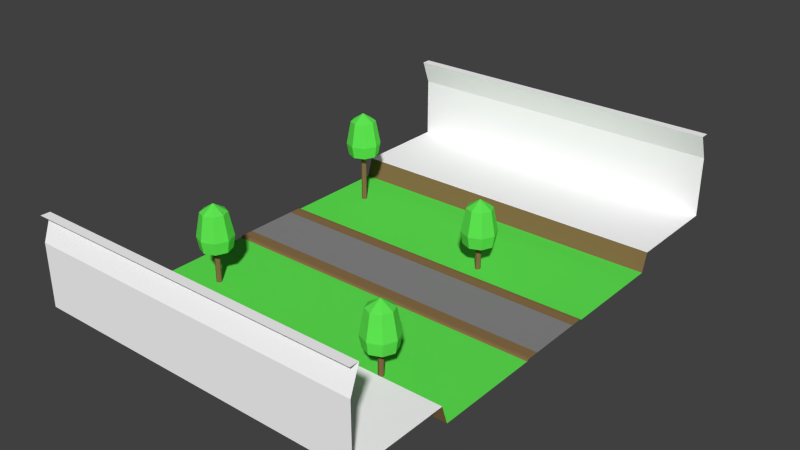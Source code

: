 # Source: straight.blend  (saved by Blender 2.79.0; exported with 4.5.12 LTS)
import bpy
from mathutils import Matrix  # noqa: F401  (used for matrix-valued properties, if any)

bpy.ops.wm.read_factory_settings(use_empty=True)
scene = bpy.context.scene
scene.name = 'Scene'

# ---- collections
col_collection_1 = bpy.data.collections.new('Collection 1'); scene.collection.children.link(col_collection_1)

# ---- materials (node trees are filled in below, after node groups)
mat_grey___eeeeee = bpy.data.materials.new('grey [#eeeeee]')
mat_grey___eeeeee.alpha_threshold = 0.0
mat_grey___eeeeee.use_transparent_shadow = False
mat_grey___eeeeee.diffuse_color = (1.0, 1.0, 1.0, 1.0)
mat_grey___eeeeee.roughness = 0.5
mat_asphalt___333333 = bpy.data.materials.new('asphalt [#333333]')
mat_asphalt___333333.alpha_threshold = 0.0
mat_asphalt___333333.use_transparent_shadow = False
mat_asphalt___333333.diffuse_color = (0.2462, 0.2462, 0.2462, 1.0)
mat_asphalt___333333.roughness = 0.5
mat_asphalt___333333.specular_intensity = 0.0
mat_brown___557755 = bpy.data.materials.new('brown [#557755]')
mat_brown___557755.alpha_threshold = 0.0
mat_brown___557755.use_transparent_shadow = False
mat_brown___557755.diffuse_color = (0.2529, 0.1569, 0.06666, 1.0)
mat_brown___557755.roughness = 0.5
mat_brown___557755.specular_intensity = 0.0
mat_green___33ee33 = bpy.data.materials.new('green [#33ee33]')
mat_green___33ee33.alpha_threshold = 0.0
mat_green___33ee33.use_transparent_shadow = False
mat_green___33ee33.diffuse_color = (0.1169, 0.8, 0.08475, 1.0)
mat_green___33ee33.roughness = 0.5

# ---- material node trees

# ---- world
world_world = bpy.data.worlds.new('World'); scene.world = world_world
world_world.color = (0.05088, 0.05088, 0.05088)
world_world.use_sun_shadow = False
world_world.sun_shadow_jitter_overblur = 0.0
world_world.cycles.sampling_method = 'NONE'
world_world.cycles.sample_map_resolution = 256

# ---- meshes
me_plane = bpy.data.meshes.new('Plane')
me_plane.from_pydata([(0.0, -2.0, 0.0), (25.0, -2.0, 0.0), (0.0, 0.0, 0.0), (25.0, 0.0, 0.0), (0.0, 2.0, 0.0), (25.0, 2.0, 0.0), (0.0, -2.802, 0.0), (25.0, -2.802, 0.0), (0.0, 2.802, 0.0), (25.0, 2.802, 0.0), (0.0, -2.959, -0.02544), (25.0, -2.959, -0.02544), (0.0, 2.959, -0.02544), (25.0, 2.959, -0.02544), (0.0, -3.085, -0.1019), (25.0, -3.085, -0.1019), (0.0, 3.085, -0.1019), (25.0, 3.085, -0.1019), (3.569, -8.19, -0.1019), (3.569, -8.19, 3.382), (3.71, -8.249, -0.1019), (3.71, -8.249, 3.382), (3.769, -8.39, -0.1019), (3.769, -8.39, 3.382), (3.71, -8.531, -0.1019), (3.71, -8.531, 3.382), (3.569, -8.59, -0.1019), (3.569, -8.59, 3.382), (3.428, -8.531, -0.1019), (3.428, -8.531, 3.382), (3.369, -8.39, -0.1019), (3.369, -8.39, 3.382), (3.428, -8.249, -0.1019), (3.428, -8.249, 3.382), (0.0, -18.7, 1.303), (25.0, -18.7, 1.303), (0.0, 18.7, 1.303), (25.0, 18.7, 1.303), (0.0, -18.71, 5.86), (25.0, -18.71, 5.86), (0.0, 18.71, 5.86), (25.0, 18.71, 5.86), (0.0, -18.04, 7.702), (25.0, -18.04, 7.702), (0.0, 18.04, 7.702), (25.0, 18.04, 7.702), (0.0, -18.71, 7.702), (25.0, -18.71, 7.702), (0.0, 18.71, 7.702), (25.0, 18.71, 7.702), (2.622, -8.389, 5.163), (2.279, -8.389, 3.382), (2.451, -8.389, 2.47), (2.899, -7.719, 5.163), (2.657, -7.477, 3.382), (2.778, -7.598, 2.47), (3.569, -7.442, 5.163), (3.569, -7.099, 3.382), (3.569, -7.271, 2.47), (4.239, -7.719, 5.163), (4.481, -7.477, 3.382), (4.359, -7.598, 2.47), (4.516, -8.389, 5.163), (4.859, -8.389, 3.382), (4.687, -8.389, 2.47), (4.239, -9.058, 5.163), (4.481, -9.301, 3.382), (4.359, -9.179, 2.47), (3.569, -9.336, 5.163), (3.569, -9.678, 3.382), (3.569, -9.507, 2.47), (3.569, -8.389, 5.78), (2.899, -9.058, 5.163), (2.657, -9.301, 3.382), (2.778, -9.179, 2.47), (3.569, -8.389, 2.47), (19.33, -9.908, -0.1019), (19.39, -9.766, 2.813), (19.39, -9.766, -0.1019), (19.33, -9.625, 2.813), (19.33, -9.625, -0.1019), (19.19, -9.566, 2.813), (19.19, -9.566, -0.1019), (19.33, -9.908, 2.813), (19.19, -9.966, -0.1019), (19.19, -9.966, 2.813), (19.05, -9.908, -0.1019), (19.05, -9.908, 2.813), (18.99, -9.766, -0.1019), (18.99, -9.766, 2.813), (19.05, -9.625, -0.1019), (19.05, -9.625, 2.813), (18.25, -9.765, 4.593), (17.9, -9.765, 2.813), (18.08, -9.765, 1.901), (18.52, -9.095, 4.593), (18.28, -8.853, 2.813), (18.4, -8.974, 1.901), (19.19, -8.818, 4.593), (19.19, -8.475, 2.813), (19.19, -8.647, 1.901), (19.86, -9.095, 4.593), (20.11, -8.853, 2.813), (19.98, -8.974, 1.901), (20.14, -9.765, 4.593), (20.48, -9.765, 2.813), (20.31, -9.765, 1.901), (19.86, -10.43, 4.593), (20.11, -10.68, 2.813), (19.98, -10.56, 1.901), (19.19, -10.71, 4.593), (19.19, -11.05, 2.813), (19.19, -10.88, 1.901), (19.19, -9.765, 5.211), (18.52, -10.43, 4.593), (18.28, -10.68, 2.813), (18.4, -10.56, 1.901), (19.19, -9.765, 1.901), (16.1, 4.11, -0.1019), (16.16, 4.251, 2.813), (16.16, 4.251, -0.1019), (16.1, 4.393, 2.813), (16.1, 4.393, -0.1019), (15.96, 4.451, 2.813), (15.96, 4.451, -0.1019), (16.1, 4.11, 2.813), (15.96, 4.051, -0.1019), (15.96, 4.051, 2.813), (15.82, 4.11, -0.1019), (15.82, 4.11, 2.813), (15.76, 4.251, -0.1019), (15.76, 4.251, 2.813), (15.82, 4.393, -0.1019), (15.82, 4.393, 2.813), (15.02, 4.252, 4.593), (14.67, 4.252, 2.813), (14.85, 4.252, 1.901), (15.29, 4.922, 4.593), (15.05, 5.164, 2.813), (15.17, 5.043, 1.901), (15.96, 5.199, 4.593), (15.96, 5.542, 2.813), (15.96, 5.37, 1.901), (16.63, 4.922, 4.593), (16.88, 5.164, 2.813), (16.75, 5.043, 1.901), (16.91, 4.252, 4.593), (17.25, 4.252, 2.813), (17.08, 4.252, 1.901), (16.63, 3.583, 4.593), (16.88, 3.34, 2.813), (16.75, 3.462, 1.901), (15.96, 3.305, 4.593), (15.96, 2.963, 2.813), (15.96, 3.134, 1.901), (15.96, 4.252, 5.211), (15.29, 3.583, 4.593), (15.05, 3.34, 2.813), (15.17, 3.462, 1.901), (15.96, 4.252, 1.901), (2.672, 7.487, -0.1019), (2.731, 7.628, 4.588), (2.731, 7.628, -0.1019), (2.672, 7.769, 4.588), (2.672, 7.769, -0.1019), (2.531, 7.828, 4.588), (2.531, 7.828, -0.1019), (2.672, 7.487, 4.588), (2.531, 7.428, -0.1019), (2.531, 7.428, 4.588), (2.389, 7.487, -0.1019), (2.389, 7.487, 4.588), (2.331, 7.628, -0.1019), (2.331, 7.628, 4.588), (2.389, 7.769, -0.1019), (2.389, 7.769, 4.588), (1.584, 7.629, 6.368), (1.241, 7.629, 4.588), (1.413, 7.629, 3.676), (1.861, 8.299, 6.368), (1.619, 8.541, 4.588), (1.74, 8.42, 3.676), (2.531, 8.576, 6.368), (2.531, 8.919, 4.588), (2.531, 8.747, 3.676), (3.2, 8.299, 6.368), (3.443, 8.541, 4.588), (3.321, 8.42, 3.676), (3.478, 7.629, 6.368), (3.821, 7.629, 4.588), (3.649, 7.629, 3.676), (3.2, 6.96, 6.368), (3.443, 6.717, 4.588), (3.321, 6.839, 3.676), (2.531, 6.682, 6.368), (2.531, 6.34, 4.588), (2.531, 6.511, 3.676), (2.531, 7.629, 6.986), (1.861, 6.96, 6.368), (1.619, 6.717, 4.588), (1.74, 6.839, 3.676), (2.531, 7.629, 3.676), (0.0, -10.95, -0.1019), (25.0, -10.95, -0.1019), (0.0, -11.41, 1.303), (25.0, -11.41, 1.303), (0.0, 10.95, -0.1019), (25.0, 10.95, -0.1019), (0.0, 11.41, 1.303), (25.0, 11.41, 1.303)], [(23, 63), (77, 105), (119, 147), (161, 189)], [(0, 1, 3, 2), (2, 3, 5, 4), (1, 0, 6, 7), (9, 8, 4, 5), (8, 9, 13, 12), (7, 6, 10, 11), (12, 13, 17, 16), (11, 10, 14, 15), (205, 204, 34, 35), (18, 19, 21, 20), (20, 21, 23, 22), (22, 23, 25, 24), (24, 25, 27, 26), (26, 27, 29, 28), (28, 29, 31, 30), (32, 33, 19, 18), (30, 31, 33, 32), (16, 17, 207, 206), (36, 37, 41, 40), (35, 34, 38, 39), (40, 41, 45, 44), (44, 45, 49, 48), (43, 42, 46, 47), (52, 51, 54, 55), (51, 50, 53, 54), (55, 54, 57, 58), (54, 53, 56, 57), (58, 57, 60, 61), (57, 56, 59, 60), (61, 60, 63, 64), (60, 59, 62, 63), (64, 63, 66, 67), (63, 62, 65, 66), (67, 66, 69, 70), (66, 65, 68, 69), (70, 69, 73, 74), (69, 68, 72, 73), (50, 71, 53), (53, 71, 56), (56, 71, 59), (59, 71, 62), (62, 71, 65), (65, 71, 68), (68, 71, 72), (74, 73, 51, 52), (73, 72, 50, 51), (72, 71, 50), (39, 38, 42, 43), (88, 89, 91, 90), (90, 91, 81, 82), (86, 87, 89, 88), (84, 85, 87, 86), (76, 83, 85, 84), (78, 77, 83, 76), (80, 79, 77, 78), (82, 81, 79, 80), (74, 52, 75), (70, 74, 75), (67, 70, 75), (64, 67, 75), (61, 64, 75), (58, 61, 75), (55, 58, 75), (52, 55, 75), (94, 93, 96, 97), (93, 92, 95, 96), (97, 96, 99, 100), (96, 95, 98, 99), (100, 99, 102, 103), (99, 98, 101, 102), (103, 102, 105, 106), (102, 101, 104, 105), (106, 105, 108, 109), (105, 104, 107, 108), (109, 108, 111, 112), (108, 107, 110, 111), (112, 111, 115, 116), (111, 110, 114, 115), (92, 113, 95), (95, 113, 98), (98, 113, 101), (101, 113, 104), (104, 113, 107), (107, 113, 110), (110, 113, 114), (116, 115, 93, 94), (115, 114, 92, 93), (114, 113, 92), (116, 94, 117), (112, 116, 117), (109, 112, 117), (106, 109, 117), (103, 106, 117), (100, 103, 117), (97, 100, 117), (94, 97, 117), (130, 131, 133, 132), (132, 133, 123, 124), (128, 129, 131, 130), (126, 127, 129, 128), (118, 125, 127, 126), (120, 119, 125, 118), (122, 121, 119, 120), (124, 123, 121, 122), (136, 135, 138, 139), (135, 134, 137, 138), (139, 138, 141, 142), (138, 137, 140, 141), (142, 141, 144, 145), (141, 140, 143, 144), (145, 144, 147, 148), (144, 143, 146, 147), (148, 147, 150, 151), (147, 146, 149, 150), (151, 150, 153, 154), (150, 149, 152, 153), (154, 153, 157, 158), (153, 152, 156, 157), (134, 155, 137), (137, 155, 140), (140, 155, 143), (143, 155, 146), (146, 155, 149), (149, 155, 152), (152, 155, 156), (158, 157, 135, 136), (157, 156, 134, 135), (156, 155, 134), (158, 136, 159), (154, 158, 159), (151, 154, 159), (148, 151, 159), (145, 148, 159), (142, 145, 159), (139, 142, 159), (136, 139, 159), (172, 173, 175, 174), (174, 175, 165, 166), (170, 171, 173, 172), (168, 169, 171, 170), (160, 167, 169, 168), (162, 161, 167, 160), (164, 163, 161, 162), (166, 165, 163, 164), (178, 177, 180, 181), (177, 176, 179, 180), (181, 180, 183, 184), (180, 179, 182, 183), (184, 183, 186, 187), (183, 182, 185, 186), (187, 186, 189, 190), (186, 185, 188, 189), (190, 189, 192, 193), (189, 188, 191, 192), (193, 192, 195, 196), (192, 191, 194, 195), (196, 195, 199, 200), (195, 194, 198, 199), (176, 197, 179), (179, 197, 182), (182, 197, 185), (185, 197, 188), (188, 197, 191), (191, 197, 194), (194, 197, 198), (200, 199, 177, 178), (199, 198, 176, 177), (198, 197, 176), (200, 178, 201), (196, 200, 201), (193, 196, 201), (190, 193, 201), (187, 190, 201), (184, 187, 201), (181, 184, 201), (178, 181, 201), (203, 202, 204, 205), (206, 207, 209, 208), (15, 14, 202, 203), (37, 36, 208, 209)])
me_plane.polygons.foreach_set('material_index', [1, 1, 2, 2, 2, 2, 2, 2, 0, 2, 2, 2, 2, 2, 2, 2, 2, 3, 0, 0, 0, 0, 0, 3, 3, 3, 3, 3, 3, 3, 3, 3, 3, 3, 3, 3, 3, 3, 3, 3, 3, 3, 3, 3, 3, 3, 3, 0, 2, 2, 2, 2, 2, 2, 2, 2, 3, 3, 3, 3, 3, 3, 3, 3, 3, 3, 3, 3, 3, 3, 3, 3, 3, 3, 3, 3, 3, 3, 3, 3, 3, 3, 3, 3, 3, 3, 3, 3, 3, 3, 3, 3, 3, 3, 3, 3, 2, 2, 2, 2, 2, 2, 2, 2, 3, 3, 3, 3, 3, 3, 3, 3, 3, 3, 3, 3, 3, 3, 3, 3, 3, 3, 3, 3, 3, 3, 3, 3, 3, 3, 3, 3, 3, 3, 3, 3, 2, 2, 2, 2, 2, 2, 2, 2, 3, 3, 3, 3, 3, 3, 3, 3, 3, 3, 3, 3, 3, 3, 3, 3, 3, 3, 3, 3, 3, 3, 3, 3, 3, 3, 3, 3, 3, 3, 3, 3, 2, 2, 3, 0])
_uv = me_plane.uv_layers.new(name='UVMap')
_uv.uv.foreach_set('vector', [-0.002992, 0.0008824, 2.097, 0.0008824, 2.097, 0.5008, -0.002992, 0.5008, -0.002992, 0.5008, 2.097, 0.5008, 2.097, 1.001, -0.002992, 1.001, -4.952, -0.487, 0.0, 0.0, 0.0, 0.0, 0.0, 0.0, -4.952, -0.487, 0.0, 0.0, 0.0, 0.0, 0.0, 0.0, 0.0, 0.0, -4.952, -0.487, -4.952, -0.487, 0.0, 0.0, 0.0, 0.0, 0.0, 0.0, 0.0, 0.0, 0.0, 0.0, 0.0, 0.0, -4.952, -0.487, -4.952, -0.487, 0.0, 0.0, 0.0, 0.0, 0.0, 0.0, 0.0, 0.0, 0.0, 0.0, 0.0, 0.0, 0.0, 0.0, 0.0, 0.0, 0.0, 0.0, 0.0, 0.0, 0.0, 0.0, 0.0, 0.0, 0.0, 0.0, 0.0, 0.0, 0.0, 0.0, 0.0, 0.0, 0.0, 0.0, 0.0, 0.0, 0.0, 0.0, 0.0, 0.0, 0.0, 0.0, 0.0, 0.0, 0.0, 0.0, 0.0, 0.0, 0.0, 0.0, 0.0, 0.0, 0.0, 0.0, 0.0, 0.0, 0.0, 0.0, 0.0, 0.0, 0.0, 0.0, 0.0, 0.0, 0.0, 0.0, 0.0, 0.0, 0.0, 0.0, 0.0, 0.0, 0.0, 0.0, 0.0, 0.0, 0.0, 0.0, 0.0, 0.0, 0.0, 0.0, 0.0, 0.0, -4.952, -0.487, -4.952, -0.487, 0.0, 0.0, 0.0, 0.0, -4.952, -0.487, -4.952, -0.487, 0.0, 0.0, 0.0, 0.0, 0.0, 0.0, 0.0, 0.0, 0.0, 0.0, 0.0, 0.0, -4.952, -0.487, -4.952, -0.487, 0.0, 0.0, 0.0, 0.0, -4.952, -0.487, -4.952, -0.487, 0.0, 0.0, 0.0, 0.0, 0.0, 0.0, 0.0, 0.0, 0.0, 0.0, 0.0, 0.0, 0.0, 0.0, 0.0, 0.0, 0.0, 0.0, 0.0, 0.0, 0.0, 0.0, 0.0, 0.0, 0.0, 0.0, 0.0, 0.0, 0.0, 0.0, 0.0, 0.0, 0.0, 0.0, 0.0, 0.0, 0.0, 0.0, 0.0, 0.0, 0.0, 0.0, 0.0, 0.0, 0.0, 0.0, 0.0, 0.0, 0.0, 0.0, 0.0, 0.0, 0.0, 0.0, 0.0, 0.0, 0.0, 0.0, 0.0, 0.0, 0.0, 0.0, 0.0, 0.0, 0.0, 0.0, 0.0, 0.0, 0.0, 0.0, 0.0, 0.0, 0.0, 0.0, 0.0, 0.0, 0.0, 0.0, 0.0, 0.0, 0.0, 0.0, 0.0, 0.0, 0.0, 0.0, 0.0, 0.0, 0.0, 0.0, 0.0, 0.0, 0.0, 0.0, 0.0, 0.0, 0.0, 0.0, 0.0, 0.0, 0.0, 0.0, 0.0, 0.0, 0.0, 0.0, 0.0, 0.0, 0.0, 0.0, 0.0, 0.0, 0.0, 0.0, 0.0, 0.0, 0.0, 0.0, 0.0, 0.0, 0.0, 0.0, 0.0, 0.0, 0.0, 0.0, 0.0, 0.0, 0.0, 0.0, 0.0, 0.0, 0.0, 0.0, 0.0, 0.0, 0.0, 0.0, 0.0, 0.0, 0.0, 0.0, 0.0, 0.0, 0.0, 0.0, 0.0, 0.0, 0.0, 0.0, 0.0, 0.0, 0.0, 0.0, 0.0, 0.0, 0.0, 0.0, 0.0, 0.0, 0.0, 0.0, 0.0, 0.0, 0.0, 0.0, 0.0, 0.0, 0.0, 0.0, 0.0, 0.0, 0.0, 0.0, 0.0, 0.0, 0.0, 0.0, 0.0, 0.0, 0.0, 0.0, 0.0, 0.0, 0.0, 0.0, 0.0, 0.0, 0.0, 0.0, 0.0, 0.0, 0.0, 0.0, 0.0, 0.0, 0.0, 0.0, 0.0, 0.0, 0.0, 0.0, 0.0, 0.0, 0.0, 0.0, 0.0, 0.0, 0.0, 0.0, 0.0, 0.0, 0.0, 0.0, 0.0, 0.0, 0.0, 0.0, 0.0, 0.0, 0.0, 0.0, 0.0, 0.0, 0.0, 0.0, 0.0, 0.0, 0.0, 0.0, 0.0, 0.0, 0.0, 0.0, 0.0, 0.0, 0.0, 0.0, 0.0, 0.0, 0.0, 0.0, 0.0, 0.0, 0.0, 0.0, 0.0, 0.0, 0.0, 0.0, 0.0, 0.0, 0.0, 0.0, 0.0, 0.0, 0.0, 0.0, 0.0, 0.0, 0.0, 0.0, 0.0, 0.0, 0.0, 0.0, 0.0, 0.0, 0.0, 0.0, 0.0, 0.0, 0.0, 0.0, 0.0, 0.0, 0.0, 0.0, 0.0, 0.0, 0.0, 0.0, 0.0, 0.0, 0.0, 0.0, 0.0, 0.0, 0.0, 0.0, 0.0, 0.0, 0.0, 0.0, 0.0, 0.0, 0.0, 0.0, 0.0, 0.0, 0.0, 0.0, 0.0, 0.0, 0.0, 0.0, 0.0, 0.0, 0.0, 0.0, 0.0, 0.0, 0.0, 0.0, 0.0, 0.0, 0.0, 0.0, 0.0, 0.0, 0.0, 0.0, 0.0, 0.0, 0.0, 0.0, 0.0, 0.0, 0.0, 0.0, 0.0, 0.0, 0.0, 0.0, 0.0, 0.0, 0.0, 0.0, 0.0, 0.0, 0.0, 0.0, 0.0, 0.0, 0.0, 0.0, 0.0, 0.0, 0.0, 0.0, 0.0, 0.0, 0.0, 0.0, 0.0, 0.0, 0.0, 0.0, 0.0, 0.0, 0.0, 0.0, 0.0, 0.0, 0.0, 0.0, 0.0, 0.0, 0.0, 0.0, 0.0, 0.0, 0.0, 0.0, 0.0, 0.0, 0.0, 0.0, 0.0, 0.0, 0.0, 0.0, 0.0, 0.0, 0.0, 0.0, 0.0, 0.0, 0.0, 0.0, 0.0, 0.0, 0.0, 0.0, 0.0, 0.0, 0.0, 0.0, 0.0, 0.0, 0.0, 0.0, 0.0, 0.0, 0.0, 0.0, 0.0, 0.0, 0.0, 0.0, 0.0, 0.0, 0.0, 0.0, 0.0, 0.0, 0.0, 0.0, 0.0, 0.0, 0.0, 0.0, 0.0, 0.0, 0.0, 0.0, 0.0, 0.0, 0.0, 0.0, 0.0, 0.0, 0.0, 0.0, 0.0, 0.0, 0.0, 0.0, 0.0, 0.0, 0.0, 0.0, 0.0, 0.0, 0.0, 0.0, 0.0, 0.0, 0.0, 0.0, 0.0, 0.0, 0.0, 0.0, 0.0, 0.0, 0.0, 0.0, 0.0, 0.0, 0.0, 0.0, 0.0, 0.0, 0.0, 0.0, 0.0, 0.0, 0.0, 0.0, 0.0, 0.0, 0.0, 0.0, 0.0, 0.0, 0.0, 0.0, 0.0, 0.0, 0.0, 0.0, 0.0, 0.0, 0.0, 0.0, 0.0, 0.0, 0.0, 0.0, 0.0, 0.0, 0.0, 0.0, 0.0, 0.0, 0.0, 0.0, 0.0, 0.0, 0.0, 0.0, 0.0, 0.0, 0.0, 0.0, 0.0, 0.0, 0.0, 0.0, 0.0, 0.0, 0.0, 0.0, 0.0, 0.0, 0.0, 0.0, 0.0, 0.0, 0.0, 0.0, 0.0, 0.0, 0.0, 0.0, 0.0, 0.0, 0.0, 0.0, 0.0, 0.0, 0.0, 0.0, 0.0, 0.0, 0.0, 0.0, 0.0, 0.0, 0.0, 0.0, 0.0, 0.0, 0.0, 0.0, 0.0, 0.0, 0.0, 0.0, 0.0, 0.0, 0.0, 0.0, 0.0, 0.0, 0.0, 0.0, 0.0, 0.0, 0.0, 0.0, 0.0, 0.0, 0.0, 0.0, 0.0, 0.0, 0.0, 0.0, 0.0, 0.0, 0.0, 0.0, 0.0, 0.0, 0.0, 0.0, 0.0, 0.0, 0.0, 0.0, 0.0, 0.0, 0.0, 0.0, 0.0, 0.0, 0.0, 0.0, 0.0, 0.0, 0.0, 0.0, 0.0, 0.0, 0.0, 0.0, 0.0, 0.0, 0.0, 0.0, 0.0, 0.0, 0.0, 0.0, 0.0, 0.0, 0.0, 0.0, 0.0, 0.0, 0.0, 0.0, 0.0, 0.0, 0.0, 0.0, 0.0, 0.0, 0.0, 0.0, 0.0, 0.0, 0.0, 0.0, 0.0, 0.0, 0.0, 0.0, 0.0, 0.0, 0.0, 0.0, 0.0, 0.0, 0.0, 0.0, 0.0, 0.0, 0.0, 0.0, 0.0, 0.0, 0.0, 0.0, 0.0, 0.0, 0.0, 0.0, 0.0, 0.0, 0.0, 0.0, 0.0, 0.0, 0.0, 0.0, 0.0, 0.0, 0.0, 0.0, 0.0, 0.0, 0.0, 0.0, 0.0, 0.0, 0.0, 0.0, 0.0, 0.0, 0.0, 0.0, 0.0, 0.0, 0.0, 0.0, 0.0, 0.0, 0.0, 0.0, 0.0, 0.0, 0.0, 0.0, 0.0, 0.0, 0.0, 0.0, 0.0, 0.0, 0.0, 0.0, 0.0, 0.0, 0.0, 0.0, 0.0, 0.0, 0.0, 0.0, 0.0, 0.0, 0.0, 0.0, 0.0, 0.0, 0.0, 0.0, 0.0, 0.0, 0.0, 0.0, 0.0, 0.0, 0.0, 0.0, 0.0, 0.0, 0.0, 0.0, 0.0, 0.0, 0.0, 0.0, 0.0, 0.0, 0.0, 0.0, 0.0, 0.0, 0.0, 0.0, 0.0, 0.0, 0.0, 0.0, 0.0, 0.0, 0.0, 0.0, 0.0, 0.0, 0.0, 0.0, 0.0, 0.0, 0.0, 0.0, 0.0, 0.0, 0.0, 0.0, 0.0, 0.0, 0.0, 0.0, 0.0, 0.0, 0.0, 0.0, 0.0, 0.0, 0.0, 0.0, 0.0, 0.0, 0.0, 0.0, 0.0, 0.0, 0.0, 0.0, 0.0, 0.0, 0.0, 0.0, 0.0, 0.0, 0.0, 0.0, 0.0, 0.0, 0.0, 0.0, 0.0, 0.0, 0.0, 0.0, 0.0, 0.0, 0.0, 0.0, 0.0, 0.0, 0.0, 0.0, 0.0, 0.0, 0.0, 0.0, 0.0, 0.0, 0.0, 0.0, 0.0, 0.0, 0.0, 0.0, 0.0, 0.0, 0.0, 0.0, 0.0, 0.0, 0.0, 0.0, 0.0, 0.0, 0.0, 0.0, 0.0, 0.0, 0.0, 0.0, 0.0, 0.0, 0.0, 0.0, 0.0, 0.0, 0.0, 0.0, 0.0, 0.0, 0.0, 0.0, 0.0, 0.0, 0.0, 0.0, 0.0, 0.0, 0.0, 0.0, 0.0, 0.0, 0.0, 0.0, 0.0, 0.0, 0.0, 0.0, 0.0, 0.0, 0.0, 0.0, 0.0, 0.0, 0.0, 0.0, 0.0, 0.0, 0.0, 0.0, 0.0, 0.0, 0.0, 0.0, 0.0, 0.0, 0.0, 0.0, 0.0, 0.0, 0.0, 0.0, 0.0, 0.0, 0.0, 0.0, 0.0, 0.0, 0.0, 0.0, 0.0, 0.0, 0.0, 0.0, 0.0, 0.0, 0.0, 0.0, 0.0, 0.0, 0.0, 0.0, 0.0, 0.0, 0.0, 0.0, 0.0, 0.0, 0.0, 0.0, 0.0, 0.0, 0.0, 0.0, 0.0, 0.0, 0.0, 0.0, 0.0, 0.0, 0.0, 0.0, 0.0, 0.0, 0.0, 0.0, 0.0, 0.0, 0.0, 0.0, 0.0, 0.0, 0.0, 0.0, 0.0, 0.0, 0.0, 0.0, 0.0, 0.0, 0.0, 0.0, 0.0, 0.0, 0.0, 0.0, 0.0, 0.0, 0.0, 0.0, 0.0, 0.0, 0.0, 0.0, 0.0, 0.0, 0.0, 0.0, 0.0, 0.0, 0.0, 0.0, 0.0, 0.0, 0.0, 0.0, 0.0, 0.0, 0.0, 0.0, 0.0, 0.0, 0.0, 0.0, 0.0, 0.0, 0.0, 0.0, 0.0, 0.0, 0.0, 0.0, 0.0, 0.0, 0.0, 0.0, 0.0, 0.0, 0.0, 0.0, 0.0, 0.0, 0.0, 0.0, 0.0, 0.0, 0.0, 0.0, 0.0, 0.0, 0.0, 0.0, 0.0, 0.0, 0.0, 0.0, 0.0, 0.0, 0.0, 0.0, 0.0, 0.0, 0.0, 0.0, 0.0, 0.0, 0.0, 0.0, 0.0, 0.0, 0.0, 0.0, 0.0, 0.0, 0.0, 0.0, 0.0, 0.0, 0.0, 0.0, 0.0, 0.0, 0.0, 0.0, 0.0, 0.0, 0.0, 0.0, 0.0, 0.0, 0.0, 0.0, 0.0, 0.0, 0.0, 0.0, 0.0, 0.0, 0.0, 0.0, 0.0, 0.0, 0.0, 0.0, 0.0, 0.0, 0.0, 0.0, 0.0, 0.0, 0.0, 0.0, 0.0, 0.0, 0.0, 0.0, 0.0, 0.0, 0.0, 0.0, 0.0, 0.0, 0.0, 0.0, 0.0, 0.0, 0.0, 0.0, 0.0, 0.0, 0.0, 0.0, 0.0, 0.0, 0.0, 0.0, 0.0, 0.0, 0.0, 0.0, 0.0, 0.0, 0.0, 0.0, 0.0, 0.0, 0.0, 0.0, 0.0, 0.0, 0.0, 0.0, 0.0, 0.0, 0.0, 0.0, 0.0, 0.0, 0.0, 0.0, 0.0, 0.0, 0.0, 0.0, 0.0, 0.0, 0.0, 0.0, 0.0, 0.0, -4.952, -0.487, -4.952, -0.487, 0.0, 0.0, 0.0, 0.0, 0.0, 0.0, 0.0, 0.0, 0.0, 0.0, 0.0, 0.0, 0.0, 0.0, 0.0, 0.0, -4.952, -0.487])
me_plane.materials.append(mat_grey___eeeeee)
me_plane.materials.append(mat_asphalt___333333)
me_plane.materials.append(mat_brown___557755)
me_plane.materials.append(mat_green___33ee33)
me_plane.use_remesh_preserve_volume = False
me_plane.use_remesh_preserve_attributes = False
me_plane.use_mirror_vertex_groups = False
me_plane.update()

# ---- objects
ob_plane = bpy.data.objects.new('Plane', me_plane)

# ---- transforms, parenting, visibility, modifiers, constraints
ob_plane.location = (0.0, 0.0, 0.0)
ob_plane.show_texture_space = True
ob_plane.lineart.crease_threshold = 0.0

# ---- collection membership
col_collection_1.objects.link(ob_plane)

# ---- scene / render settings (as saved in the file)
scene.frame_start = 1; scene.frame_end = 250; scene.frame_set(1)
scene.render.engine = 'BLENDER_EEVEE_NEXT'
scene.render.resolution_percentage = 50
scene.render.dither_intensity = 0.0
scene.cycles.use_denoising = False
scene.cycles.samples = 10
scene.cycles.sampling_pattern = 'TABULATED_SOBOL'
scene.cycles.light_sampling_threshold = 0.0
scene.cycles.use_adaptive_sampling = False
scene.cycles.use_light_tree = False
scene.cycles.blur_glossy = 0.0
scene.cycles.pixel_filter_type = 'GAUSSIAN'
scene.cycles.sample_clamp_indirect = 0.0
scene.view_settings.view_transform = 'Standard'
bpy.context.view_layer.update()

# ---- added for rendering (the .blend has no active camera and no usable light): camera, sun
cam_auto = bpy.data.cameras.new('AutoCamera')
cam_auto.lens = 50.0
cam_auto.sensor_width = 36.0
cam_auto.clip_end = 1000.0
ob_auto_camera = bpy.data.objects.new('AutoCamera', cam_auto)
scene.collection.objects.link(ob_auto_camera)
ob_auto_camera.location = (54.7544, -50.7053, 37.6037)
ob_auto_camera.rotation_euler = (1.09748, -7.21219e-08, 0.694738)
scene.camera = ob_auto_camera
light_auto_sun = bpy.data.lights.new('AutoSun', 'SUN')
light_auto_sun.energy = 3.0
light_auto_sun.angle = 0.0523599
ob_auto_sun = bpy.data.objects.new('AutoSun', light_auto_sun)
scene.collection.objects.link(ob_auto_sun)
ob_auto_sun.rotation_euler = (0.872665, 0.174533, 0.523599)
bpy.context.view_layer.update()
